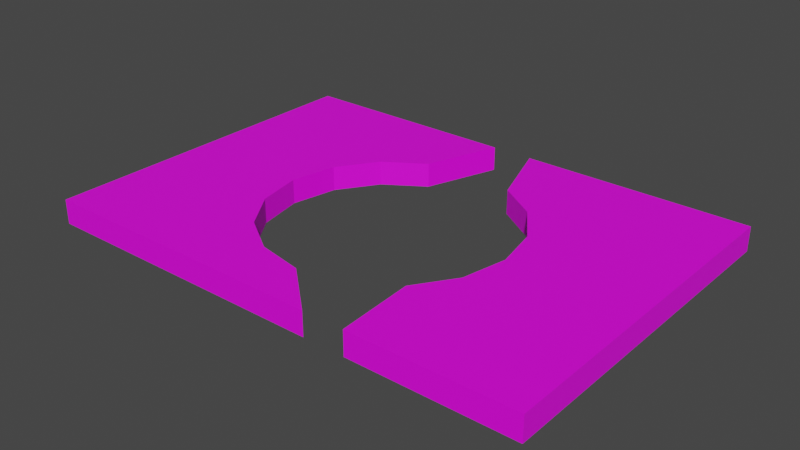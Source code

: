 # Source: mdl_RoundAboutMidEnter_LeftExit.blend  (saved by Blender 2.82.7; exported with 4.5.12 LTS)
import bpy
from mathutils import Matrix  # noqa: F401  (used for matrix-valued properties, if any)

bpy.ops.wm.read_factory_settings(use_empty=True)
scene = bpy.context.scene
scene.name = 'Scene'

# ---- collections
col_collection = bpy.data.collections.new('Collection'); scene.collection.children.link(col_collection)

# ---- images (referenced by path relative to the original .blend; pixels are not part of the script)
import os
ASSET_DIR = os.environ.get("B2B_ASSET_DIR", "")  # directory of the original .blend (textures are referenced by path, not embedded)
HERE = os.path.dirname(os.path.abspath(__file__))  # packed textures are extracted next to this script under _unpacked/

def load_image(name, relpath, width, height, colorspace="sRGB"):
    """Load a texture the original file referenced (path relative to the .blend, or extracted next to this script)."""
    p = next((c for c in (os.path.join(HERE, relpath), os.path.join(ASSET_DIR, relpath)) if relpath and os.path.exists(c)), "")
    if p:
        img = bpy.data.images.load(p, check_existing=True)
        img.name = name
    else:  # same state as the original file: an image datablock whose file is absent (Cycles renders it pink)
        img = bpy.data.images.new(name, width, height)
        img.source = "FILE"
        img.filepath = "//" + (relpath or name)
    img.colorspace_settings.name = colorspace
    return img
img_uvmap_roundaboutmidenter_leftexit = load_image('uvMap_RoundAboutMidEnter_LeftExit', '', 1024, 1024, 'sRGB')

# ---- materials (node trees are filled in below, after node groups)
mat_material = bpy.data.materials.new('Material')
mat_material.use_transparent_shadow = False

# ---- material node trees
mat_material.use_nodes = True; mat_material.node_tree.nodes.clear()
_N = mat_material.node_tree.nodes; _L = mat_material.node_tree.links
n0 = _N.new('ShaderNodeOutputMaterial'); n0.name = 'Material Output'; n0.location = (300, 300)
n1 = _N.new('ShaderNodeBsdfPrincipled'); n1.name = 'Principled BSDF'; n1.location = (10, 300)
n1.distribution = 'GGX'
n1.subsurface_method = 'BURLEY'
n1.inputs[3].default_value = 1.45
n1.inputs[27].default_value = (0.0, 0.0, 0.0, 1.0)
n1.inputs[28].default_value = 1.0
n2 = _N.new('ShaderNodeTexImage'); n2.name = 'Image Texture'; n2.location = (-298, 273)
n2.image = img_uvmap_roundaboutmidenter_leftexit
_L.new(n1.outputs[0], n0.inputs[0])
_L.new(n2.outputs[0], n1.inputs[0])
n0.is_active_output = True

# ---- world
world_world = bpy.data.worlds.new('World'); scene.world = world_world
world_world.use_nodes = True; world_world.node_tree.nodes.clear()
_N = world_world.node_tree.nodes; _L = world_world.node_tree.links
n0 = _N.new('ShaderNodeOutputWorld'); n0.name = 'World Output'; n0.location = (300, 300)
n1 = _N.new('ShaderNodeBackground'); n1.name = 'Background'; n1.location = (10, 300)
n1.inputs[0].default_value = (0.05088, 0.05088, 0.05088, 1.0)
_L.new(n1.outputs[0], n0.inputs[0])
n0.is_active_output = True
world_world.color = (0.05088, 0.05088, 0.05088)
world_world.use_sun_shadow = False
world_world.sun_shadow_jitter_overblur = 0.0

# ---- meshes
me_cube_003 = bpy.data.meshes.new('Cube.003')
me_cube_003.from_pydata([(14.4, 10.0, -0.7), (14.4, 10.0, 0.7), (14.4, -10.0, -0.7), (14.4, -10.0, 0.7), (-14.4, 10.0, -0.7), (-14.4, 10.0, 0.7), (-14.4, -10.0, -0.7), (-14.4, -10.0, 0.7), (2.8, -10.0, 0.7), (2.8, -10.0, -0.7), (4.93, -5.499, 0.7), (4.93, -5.499, -0.7), (-0.01369, -7.516, 0.7), (-0.01369, -7.516, -0.7), (5.2, -10.0, 0.7), (5.2, -10.0, -0.7), (-2.689, -6.992, 0.7), (-2.689, -6.992, -0.7), (-4.957, -5.499, 0.7), (-4.957, -5.499, -0.7), (-6.472, -3.264, 0.7), (-6.472, -3.264, -0.7), (6.445, -3.264, 0.7), (6.445, -3.264, -0.7), (-7.004, -0.6282, 0.7), (-7.004, -0.6282, -0.7), (6.977, -0.6282, 0.7), (6.977, -0.6282, -0.7), (-6.472, 2.008, 0.7), (-6.472, 2.008, -0.7), (-4.957, 4.242, 0.7), (-4.957, 4.242, -0.7), (-2.689, 5.735, 0.7), (-2.689, 5.735, -0.7), (-1.2, 10.0, 0.7), (-1.2, 10.0, -0.7), (2.662, 5.735, 0.7), (2.662, 5.735, -0.7), (1.2, 10.0, -0.7), (1.2, 10.0, 0.7), (6.445, 2.008, 0.7), (6.445, 2.008, -0.7), (4.93, 4.242, 0.7), (4.93, 4.242, -0.7)], [], [(0, 1, 3, 2), (2, 3, 14, 15), (6, 7, 5, 4), (4, 5, 34, 35), (2, 15, 11, 23, 27, 41, 43, 37, 38, 0), (7, 8, 12, 16, 18, 20, 24, 28, 30, 32, 34, 5), (19, 18, 16, 17), (17, 16, 12, 13), (21, 20, 18, 19), (39, 36, 42, 40, 26, 22, 10, 14, 3, 1), (9, 8, 7, 6), (25, 24, 20, 21), (31, 30, 28, 29), (35, 33, 31, 29, 25, 21, 19, 17, 13, 9, 6, 4), (29, 28, 24, 25), (38, 39, 1, 0), (23, 22, 26, 27), (27, 26, 40, 41), (33, 32, 30, 31), (15, 14, 10, 11), (37, 36, 39, 38), (13, 12, 8, 9), (11, 10, 22, 23), (43, 42, 36, 37), (41, 40, 42, 43), (35, 34, 32, 33)])
_uv = me_cube_003.uv_layers.new(name='UVMap')
_uv.uv.foreach_set('vector', [0.8599, 0.7886, 0.8599, 0.8372, 0.1659, 0.8372, 0.1659, 0.7886, 0.8599, 0.7886, 0.8599, 0.8372, 0.5426, 0.8372, 0.5426, 0.7886, 0.8599, 0.7886, 0.8599, 0.8372, 0.1659, 0.8372, 0.1659, 0.7886, 0.8599, 0.7886, 0.8599, 0.8372, 0.4011, 0.8372, 0.4011, 0.7886, 0.5053, 0.03198, 0.661, 0.03198, 0.6656, 0.1082, 0.6399, 0.146, 0.6309, 0.1906, 0.6399, 0.2353, 0.6656, 0.2731, 0.704, 0.2984, 0.7287, 0.3706, 0.5053, 0.3706, 0.4975, 0.3706, 0.2063, 0.3706, 0.254, 0.3285, 0.2993, 0.3196, 0.3377, 0.2944, 0.3633, 0.2565, 0.3723, 0.2119, 0.3633, 0.1673, 0.3377, 0.1294, 0.2993, 0.1042, 0.2741, 0.03198, 0.4975, 0.03198, 0.6951, 0.8864, 0.6951, 0.9333, 0.6066, 0.9333, 0.6066, 0.8864, 0.7821, 0.8864, 0.7821, 0.9333, 0.6951, 0.9333, 0.6951, 0.8864, 0.6066, 0.8864, 0.6066, 0.9333, 0.5093, 0.9333, 0.5093, 0.8864, 0.2334, 0.03198, 0.2087, 0.1042, 0.1703, 0.1294, 0.1446, 0.1673, 0.1356, 0.2119, 0.1446, 0.2565, 0.1703, 0.2944, 0.1657, 0.3706, 0.009973, 0.3706, 0.009973, 0.03198, 0.8599, 0.7886, 0.8599, 0.8372, 0.2618, 0.8372, 0.2618, 0.7886, 0.5093, 0.8864, 0.5093, 0.9333, 0.4202, 0.9333, 0.4202, 0.8864, 0.3311, 0.8864, 0.3311, 0.9333, 0.2371, 0.9333, 0.2371, 0.8864, 0.7694, 0.3706, 0.7946, 0.2984, 0.833, 0.2731, 0.8586, 0.2353, 0.8676, 0.1906, 0.8586, 0.146, 0.833, 0.1082, 0.7946, 0.0829, 0.7493, 0.07402, 0.7016, 0.03198, 0.9928, 0.03198, 0.9928, 0.3706, 0.4202, 0.8864, 0.4202, 0.9333, 0.3311, 0.9333, 0.3311, 0.8864, 0.8599, 0.7886, 0.8599, 0.8372, 0.4011, 0.8372, 0.4011, 0.7886, 0.5093, 0.9456, 0.5093, 0.9924, 0.4202, 0.9924, 0.4202, 0.9456, 0.4202, 0.9456, 0.4202, 0.9924, 0.3311, 0.9924, 0.3311, 0.9456, 0.2371, 0.8864, 0.2371, 0.9333, 0.1442, 0.9333, 0.1442, 0.8864, 0.7821, 0.9456, 0.7821, 0.9924, 0.6066, 0.9924, 0.6066, 0.9456, 0.1442, 0.9456, 0.1442, 0.9924, 0.001717, 0.9924, 0.001717, 0.9456, 0.9978, 0.8864, 0.9978, 0.9333, 0.7821, 0.9333, 0.7821, 0.8864, 0.6066, 0.9456, 0.6066, 0.9924, 0.5093, 0.9924, 0.5093, 0.9456, 0.2371, 0.9456, 0.2371, 0.9924, 0.1442, 0.9924, 0.1442, 0.9456, 0.3311, 0.9456, 0.3311, 0.9924, 0.2371, 0.9924, 0.2371, 0.9456, 0.1442, 0.8864, 0.1442, 0.9333, 0.001717, 0.9333, 0.001717, 0.8864])
me_cube_003.materials.append(mat_material)
me_cube_003.use_remesh_fix_poles = True
me_cube_003.use_remesh_preserve_attributes = False
me_cube_003.use_mirror_vertex_groups = False
me_cube_003.update()

# ---- objects
ob_mdl_roundaboutmidenter_leftexit = bpy.data.objects.new('mdl_RoundAboutMidEnter_LeftExit', me_cube_003)

# ---- transforms, parenting, visibility, modifiers, constraints
ob_mdl_roundaboutmidenter_leftexit.location = (0.0, 0.0, 0.0)
ob_mdl_roundaboutmidenter_leftexit.lineart.crease_threshold = 0.0

# ---- collection membership
col_collection.objects.link(ob_mdl_roundaboutmidenter_leftexit)

# ---- scene / render settings (as saved in the file)
scene.frame_start = 1; scene.frame_end = 250; scene.frame_set(1)
scene.render.engine = 'BLENDER_EEVEE_NEXT'
scene.cycles.use_denoising = False
scene.cycles.samples = 128
scene.cycles.sampling_pattern = 'TABULATED_SOBOL'
scene.cycles.use_adaptive_sampling = False
scene.cycles.use_light_tree = False
scene.view_settings.view_transform = 'Filmic'
bpy.context.view_layer.update()

# ---- added for rendering (the .blend has no active camera and no usable light): camera, sun
cam_auto = bpy.data.cameras.new('AutoCamera')
cam_auto.lens = 50.0
cam_auto.sensor_width = 36.0
cam_auto.clip_end = 1000.0
ob_auto_camera = bpy.data.objects.new('AutoCamera', cam_auto)
scene.collection.objects.link(ob_auto_camera)
ob_auto_camera.location = (32.4673, -38.9608, 25.9739)
ob_auto_camera.rotation_euler = (1.09748, -7.21219e-08, 0.694738)
scene.camera = ob_auto_camera
light_auto_sun = bpy.data.lights.new('AutoSun', 'SUN')
light_auto_sun.energy = 3.0
light_auto_sun.angle = 0.0523599
ob_auto_sun = bpy.data.objects.new('AutoSun', light_auto_sun)
scene.collection.objects.link(ob_auto_sun)
ob_auto_sun.rotation_euler = (0.872665, 0.174533, 0.523599)
bpy.context.view_layer.update()
